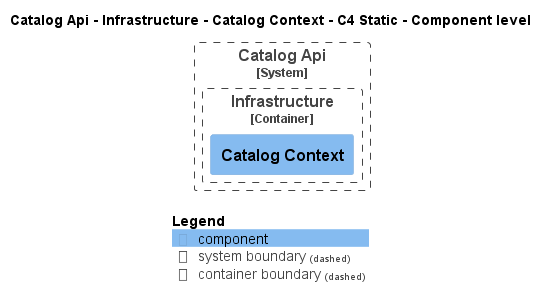

The diagram above was rendered by PlantUML. Its source (embedded in the PNG):
@startuml
!pragma layout smetana
!include ..\..\..\..\..\..\..\..\..\.c4s\C4_Component.puml

AddElementTag("c4interflow:lifecycle:new", $bgColor=green, $fontColor=#ffffff, $borderColor=green, $shadowing="False")
AddElementTag("c4interflow:lifecycle:changed", $bgColor=orange, $fontColor=#ffffff, $borderColor=orange, $shadowing="False")
AddElementTag("c4interflow:lifecycle:removed", $bgColor=red, $fontColor=#ffffff, $borderColor=red, $shadowing="False")

AddRelTag("c4interflow:lifecycle:new", $textColor=green, $lineColor=green)
AddRelTag("c4interflow:lifecycle:changed", $textColor=orange, $lineColor=orange)
AddRelTag("c4interflow:lifecycle:removed", $textColor=red, $lineColor=red)

SHOW_PERSON_PORTRAIT()
LAYOUT_TOP_DOWN()

skinparam linetype polyline

title Catalog Api - Infrastructure - Catalog Context - C4 Static - Component level


System_Boundary(dotnet.eShop.Architecture.SoftwareSystems.CatalogApi, "Catalog Api") {
    
Container_Boundary(dotnet.eShop.Architecture.SoftwareSystems.CatalogApi.Containers.Infrastructure, "Infrastructure") {
    Component(dotnet.eShop.Architecture.SoftwareSystems.CatalogApi.Containers.Infrastructure.Components.CatalogContext, "Catalog Context", "", "")
}
}



SHOW_LEGEND()
@enduml